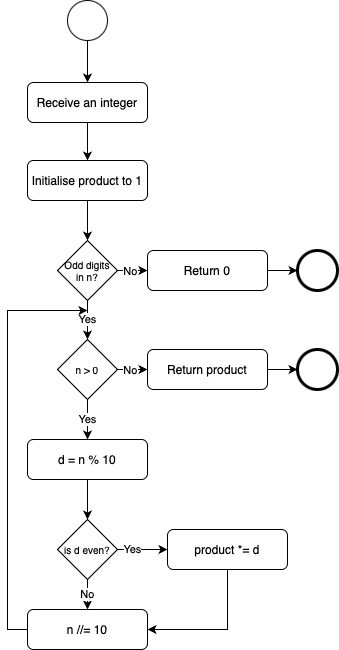

The diagram above was exported from draw.io. Its source (the exported page's mxGraphModel, read from the mxfile embedded in the PNG):
<mxGraphModel dx="1183" dy="696" grid="1" gridSize="10" guides="1" tooltips="1" connect="1" arrows="1" fold="1" page="1" pageScale="1" pageWidth="827" pageHeight="1169" background="#ffffff" math="0" shadow="0">
  <root>
    <mxCell id="0" />
    <mxCell id="1" parent="0" />
    <mxCell id="uvgIFms-rv46Gu-G6dfy-30" style="edgeStyle=orthogonalEdgeStyle;rounded=0;orthogonalLoop=1;jettySize=auto;html=1;exitX=0.5;exitY=1;exitDx=0;exitDy=0;entryX=0.5;entryY=0;entryDx=0;entryDy=0;" edge="1" parent="1" source="VRNMHvbQ2h5_KSJw3uvR-1" target="uvgIFms-rv46Gu-G6dfy-21">
      <mxGeometry relative="1" as="geometry" />
    </mxCell>
    <mxCell id="VRNMHvbQ2h5_KSJw3uvR-1" value="" style="ellipse;whiteSpace=wrap;html=1;aspect=fixed;" parent="1" vertex="1">
      <mxGeometry x="280" y="120" width="40" height="40" as="geometry" />
    </mxCell>
    <mxCell id="uvgIFms-rv46Gu-G6dfy-94" style="edgeStyle=orthogonalEdgeStyle;rounded=0;orthogonalLoop=1;jettySize=auto;html=1;exitX=0.5;exitY=1;exitDx=0;exitDy=0;entryX=0.5;entryY=0;entryDx=0;entryDy=0;" edge="1" parent="1" source="uvgIFms-rv46Gu-G6dfy-21" target="uvgIFms-rv46Gu-G6dfy-92">
      <mxGeometry relative="1" as="geometry" />
    </mxCell>
    <mxCell id="uvgIFms-rv46Gu-G6dfy-21" value="Receive an integer" style="rounded=1;whiteSpace=wrap;html=1;" vertex="1" parent="1">
      <mxGeometry x="240" y="202" width="120" height="40" as="geometry" />
    </mxCell>
    <mxCell id="uvgIFms-rv46Gu-G6dfy-84" value="Yes" style="edgeStyle=orthogonalEdgeStyle;rounded=0;orthogonalLoop=1;jettySize=auto;html=1;exitX=0.5;exitY=1;exitDx=0;exitDy=0;entryX=0.5;entryY=0;entryDx=0;entryDy=0;" edge="1" parent="1" source="uvgIFms-rv46Gu-G6dfy-95" target="uvgIFms-rv46Gu-G6dfy-83">
      <mxGeometry relative="1" as="geometry">
        <mxPoint x="370" y="638.9999999999999" as="sourcePoint" />
      </mxGeometry>
    </mxCell>
    <mxCell id="uvgIFms-rv46Gu-G6dfy-82" value="Yes" style="edgeStyle=orthogonalEdgeStyle;rounded=0;orthogonalLoop=1;jettySize=auto;html=1;exitX=0.5;exitY=1;exitDx=0;exitDy=0;entryX=0.5;entryY=0;entryDx=0;entryDy=0;" edge="1" parent="1" source="uvgIFms-rv46Gu-G6dfy-80" target="uvgIFms-rv46Gu-G6dfy-95">
      <mxGeometry x="-0.0086" relative="1" as="geometry">
        <mxPoint x="300" y="429" as="sourcePoint" />
        <mxPoint x="300" y="460.9999999999999" as="targetPoint" />
        <mxPoint as="offset" />
      </mxGeometry>
    </mxCell>
    <mxCell id="uvgIFms-rv46Gu-G6dfy-88" style="edgeStyle=orthogonalEdgeStyle;rounded=0;orthogonalLoop=1;jettySize=auto;html=1;exitX=1;exitY=0.5;exitDx=0;exitDy=0;entryX=0;entryY=0.5;entryDx=0;entryDy=0;" edge="1" parent="1" source="uvgIFms-rv46Gu-G6dfy-80" target="uvgIFms-rv46Gu-G6dfy-87">
      <mxGeometry relative="1" as="geometry" />
    </mxCell>
    <mxCell id="uvgIFms-rv46Gu-G6dfy-90" value="No" style="edgeLabel;html=1;align=center;verticalAlign=middle;resizable=0;points=[];" vertex="1" connectable="0" parent="uvgIFms-rv46Gu-G6dfy-88">
      <mxGeometry x="-0.7562" relative="1" as="geometry">
        <mxPoint x="8" as="offset" />
      </mxGeometry>
    </mxCell>
    <mxCell id="uvgIFms-rv46Gu-G6dfy-80" value="Odd digits&lt;div&gt;in n?&lt;/div&gt;" style="rhombus;whiteSpace=wrap;html=1;fontSize=10;" vertex="1" parent="1">
      <mxGeometry x="270" y="360" width="60" height="60" as="geometry" />
    </mxCell>
    <mxCell id="uvgIFms-rv46Gu-G6dfy-97" style="edgeStyle=orthogonalEdgeStyle;rounded=0;orthogonalLoop=1;jettySize=auto;html=1;exitX=0.5;exitY=1;exitDx=0;exitDy=0;entryX=0.5;entryY=0;entryDx=0;entryDy=0;" edge="1" parent="1" source="uvgIFms-rv46Gu-G6dfy-83" target="uvgIFms-rv46Gu-G6dfy-96">
      <mxGeometry relative="1" as="geometry" />
    </mxCell>
    <mxCell id="uvgIFms-rv46Gu-G6dfy-83" value="d = n % 10" style="rounded=1;whiteSpace=wrap;html=1;" vertex="1" parent="1">
      <mxGeometry x="240" y="559" width="120" height="40" as="geometry" />
    </mxCell>
    <mxCell id="uvgIFms-rv46Gu-G6dfy-86" value="" style="ellipse;whiteSpace=wrap;html=1;aspect=fixed;strokeWidth=3;" vertex="1" parent="1">
      <mxGeometry x="510" y="370" width="40" height="40" as="geometry" />
    </mxCell>
    <mxCell id="uvgIFms-rv46Gu-G6dfy-89" style="edgeStyle=orthogonalEdgeStyle;rounded=0;orthogonalLoop=1;jettySize=auto;html=1;exitX=1;exitY=0.5;exitDx=0;exitDy=0;entryX=0;entryY=0.5;entryDx=0;entryDy=0;" edge="1" parent="1" source="uvgIFms-rv46Gu-G6dfy-87" target="uvgIFms-rv46Gu-G6dfy-86">
      <mxGeometry relative="1" as="geometry" />
    </mxCell>
    <mxCell id="uvgIFms-rv46Gu-G6dfy-87" value="Return 0" style="rounded=1;whiteSpace=wrap;html=1;" vertex="1" parent="1">
      <mxGeometry x="360" y="370" width="120" height="40" as="geometry" />
    </mxCell>
    <mxCell id="uvgIFms-rv46Gu-G6dfy-93" style="edgeStyle=orthogonalEdgeStyle;rounded=0;orthogonalLoop=1;jettySize=auto;html=1;exitX=0.5;exitY=1;exitDx=0;exitDy=0;entryX=0.5;entryY=0;entryDx=0;entryDy=0;" edge="1" parent="1" source="uvgIFms-rv46Gu-G6dfy-92" target="uvgIFms-rv46Gu-G6dfy-80">
      <mxGeometry relative="1" as="geometry" />
    </mxCell>
    <mxCell id="uvgIFms-rv46Gu-G6dfy-92" value="Initialise product to 1" style="rounded=1;whiteSpace=wrap;html=1;" vertex="1" parent="1">
      <mxGeometry x="240" y="280" width="120" height="40" as="geometry" />
    </mxCell>
    <mxCell id="uvgIFms-rv46Gu-G6dfy-95" value="n &amp;gt; 0" style="rhombus;whiteSpace=wrap;html=1;fontSize=10;" vertex="1" parent="1">
      <mxGeometry x="270" y="459" width="60" height="60" as="geometry" />
    </mxCell>
    <mxCell id="uvgIFms-rv46Gu-G6dfy-99" style="edgeStyle=orthogonalEdgeStyle;rounded=0;orthogonalLoop=1;jettySize=auto;html=1;exitX=1;exitY=0.5;exitDx=0;exitDy=0;entryX=0;entryY=0.5;entryDx=0;entryDy=0;" edge="1" parent="1" source="uvgIFms-rv46Gu-G6dfy-96" target="uvgIFms-rv46Gu-G6dfy-98">
      <mxGeometry relative="1" as="geometry" />
    </mxCell>
    <mxCell id="uvgIFms-rv46Gu-G6dfy-108" value="Yes" style="edgeLabel;html=1;align=center;verticalAlign=middle;resizable=0;points=[];" vertex="1" connectable="0" parent="uvgIFms-rv46Gu-G6dfy-99">
      <mxGeometry x="-0.4399" y="1" relative="1" as="geometry">
        <mxPoint as="offset" />
      </mxGeometry>
    </mxCell>
    <mxCell id="uvgIFms-rv46Gu-G6dfy-106" value="No" style="edgeStyle=orthogonalEdgeStyle;rounded=0;orthogonalLoop=1;jettySize=auto;html=1;exitX=0.5;exitY=1;exitDx=0;exitDy=0;entryX=0.5;entryY=0;entryDx=0;entryDy=0;" edge="1" parent="1" source="uvgIFms-rv46Gu-G6dfy-96" target="uvgIFms-rv46Gu-G6dfy-105">
      <mxGeometry relative="1" as="geometry" />
    </mxCell>
    <mxCell id="uvgIFms-rv46Gu-G6dfy-96" value="is d even?" style="rhombus;whiteSpace=wrap;html=1;fontSize=10;" vertex="1" parent="1">
      <mxGeometry x="270" y="639" width="60" height="60" as="geometry" />
    </mxCell>
    <mxCell id="uvgIFms-rv46Gu-G6dfy-107" style="edgeStyle=orthogonalEdgeStyle;rounded=0;orthogonalLoop=1;jettySize=auto;html=1;exitX=0.5;exitY=1;exitDx=0;exitDy=0;entryX=1;entryY=0.5;entryDx=0;entryDy=0;" edge="1" parent="1" source="uvgIFms-rv46Gu-G6dfy-98" target="uvgIFms-rv46Gu-G6dfy-105">
      <mxGeometry relative="1" as="geometry" />
    </mxCell>
    <mxCell id="uvgIFms-rv46Gu-G6dfy-98" value="product *= d" style="rounded=1;whiteSpace=wrap;html=1;" vertex="1" parent="1">
      <mxGeometry x="380" y="649" width="120" height="40" as="geometry" />
    </mxCell>
    <mxCell id="uvgIFms-rv46Gu-G6dfy-100" style="edgeStyle=orthogonalEdgeStyle;rounded=0;orthogonalLoop=1;jettySize=auto;html=1;entryX=0;entryY=0.5;entryDx=0;entryDy=0;exitX=1;exitY=0.5;exitDx=0;exitDy=0;" edge="1" parent="1" target="uvgIFms-rv46Gu-G6dfy-104" source="uvgIFms-rv46Gu-G6dfy-95">
      <mxGeometry relative="1" as="geometry">
        <mxPoint x="340" y="489" as="sourcePoint" />
      </mxGeometry>
    </mxCell>
    <mxCell id="uvgIFms-rv46Gu-G6dfy-101" value="No" style="edgeLabel;html=1;align=center;verticalAlign=middle;resizable=0;points=[];" vertex="1" connectable="0" parent="uvgIFms-rv46Gu-G6dfy-100">
      <mxGeometry x="-0.7562" relative="1" as="geometry">
        <mxPoint x="8" as="offset" />
      </mxGeometry>
    </mxCell>
    <mxCell id="uvgIFms-rv46Gu-G6dfy-102" value="" style="ellipse;whiteSpace=wrap;html=1;aspect=fixed;strokeWidth=3;" vertex="1" parent="1">
      <mxGeometry x="510" y="469" width="40" height="40" as="geometry" />
    </mxCell>
    <mxCell id="uvgIFms-rv46Gu-G6dfy-103" style="edgeStyle=orthogonalEdgeStyle;rounded=0;orthogonalLoop=1;jettySize=auto;html=1;exitX=1;exitY=0.5;exitDx=0;exitDy=0;entryX=0;entryY=0.5;entryDx=0;entryDy=0;" edge="1" parent="1" source="uvgIFms-rv46Gu-G6dfy-104" target="uvgIFms-rv46Gu-G6dfy-102">
      <mxGeometry relative="1" as="geometry" />
    </mxCell>
    <mxCell id="uvgIFms-rv46Gu-G6dfy-104" value="Return product" style="rounded=1;whiteSpace=wrap;html=1;" vertex="1" parent="1">
      <mxGeometry x="360" y="469" width="120" height="40" as="geometry" />
    </mxCell>
    <mxCell id="uvgIFms-rv46Gu-G6dfy-110" style="edgeStyle=orthogonalEdgeStyle;rounded=0;orthogonalLoop=1;jettySize=auto;html=1;exitX=0;exitY=0.5;exitDx=0;exitDy=0;" edge="1" parent="1" source="uvgIFms-rv46Gu-G6dfy-105">
      <mxGeometry relative="1" as="geometry">
        <mxPoint x="300" y="430" as="targetPoint" />
        <Array as="points">
          <mxPoint x="220" y="749" />
          <mxPoint x="220" y="430" />
        </Array>
      </mxGeometry>
    </mxCell>
    <mxCell id="uvgIFms-rv46Gu-G6dfy-105" value="n //= 10" style="rounded=1;whiteSpace=wrap;html=1;" vertex="1" parent="1">
      <mxGeometry x="240" y="729" width="120" height="40" as="geometry" />
    </mxCell>
  </root>
</mxGraphModel>